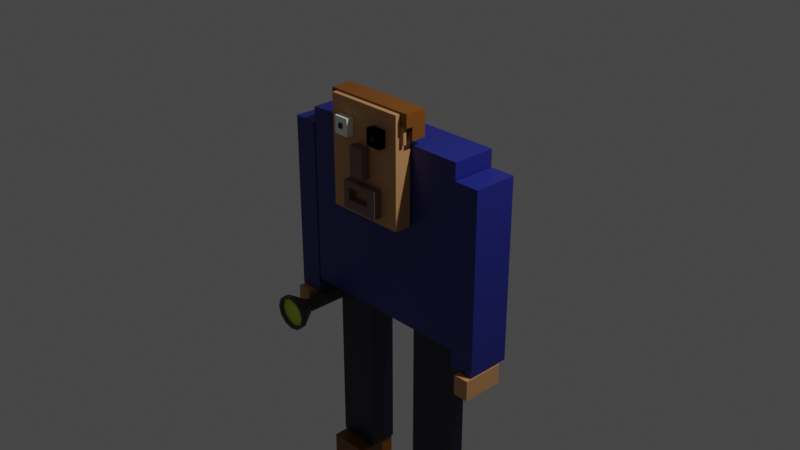 # Source: untitled.blend  (saved by Blender 2.82.7; exported with 4.5.12 LTS)
import bpy
from mathutils import Matrix  # noqa: F401  (used for matrix-valued properties, if any)

bpy.ops.wm.read_factory_settings(use_empty=True)
scene = bpy.context.scene
scene.name = 'Scene'

# ---- collections
col_collection = bpy.data.collections.new('Collection'); scene.collection.children.link(col_collection)

# ---- materials (node trees are filled in below, after node groups)
mat_skin = bpy.data.materials.new('skin')
mat_skin.alpha_threshold = 0.0
mat_skin.use_transparent_shadow = False
mat_skin.line_color = (0.0, 0.0, 0.0, 1.0)
mat_blue = bpy.data.materials.new('blue')
mat_blue.alpha_threshold = 0.0
mat_blue.use_transparent_shadow = False
mat_blue.line_color = (0.0, 0.0, 0.0, 1.0)
mat_dark_blue = bpy.data.materials.new('dark blue')
mat_dark_blue.alpha_threshold = 0.0
mat_dark_blue.use_transparent_shadow = False
mat_dark_blue.line_color = (0.0, 0.0, 0.0, 1.0)
mat_brown = bpy.data.materials.new('brown')
mat_brown.alpha_threshold = 0.0
mat_brown.use_transparent_shadow = False
mat_brown.line_color = (0.0, 0.0, 0.0, 1.0)
mat_skin_2 = bpy.data.materials.new('skin 2')
mat_skin_2.alpha_threshold = 0.0
mat_skin_2.use_transparent_shadow = False
mat_skin_2.line_color = (0.0, 0.0, 0.0, 1.0)
mat_white = bpy.data.materials.new('white')
mat_white.alpha_threshold = 0.0
mat_white.use_transparent_shadow = False
mat_white.line_color = (0.0, 0.0, 0.0, 1.0)
mat_hair = bpy.data.materials.new('hair')
mat_hair.alpha_threshold = 0.0
mat_hair.use_transparent_shadow = False
mat_hair.line_color = (0.0, 0.0, 0.0, 1.0)
mat_gray = bpy.data.materials.new('gray')
mat_gray.use_transparent_shadow = False
mat_yellow = bpy.data.materials.new('yellow')
mat_yellow.use_transparent_shadow = False
mat_pupil = bpy.data.materials.new('pupil')
mat_pupil.alpha_threshold = 0.0
mat_pupil.use_transparent_shadow = False
mat_pupil.line_color = (0.0, 0.0, 0.0, 1.0)

# ---- material node trees
mat_skin.use_nodes = True; mat_skin.node_tree.nodes.clear()
_N = mat_skin.node_tree.nodes; _L = mat_skin.node_tree.links
n0 = _N.new('ShaderNodeOutputMaterial'); n0.name = 'Material Output'; n0.location = (300, 300)
n1 = _N.new('ShaderNodeBsdfPrincipled'); n1.name = 'Principled BSDF'; n1.location = (10, 300)
n1.distribution = 'GGX'
n1.subsurface_method = 'BURLEY'
n1.inputs[0].default_value = (0.5949, 0.3028, 0.1247, 1.0)
n1.inputs[2].default_value = 0.4
n1.inputs[3].default_value = 1.45
n1.inputs[27].default_value = (0.0, 0.0, 0.0, 1.0)
n1.inputs[28].default_value = 1.0
_L.new(n1.outputs[0], n0.inputs[0])
n0.is_active_output = True
mat_blue.use_nodes = True; mat_blue.node_tree.nodes.clear()
_N = mat_blue.node_tree.nodes; _L = mat_blue.node_tree.links
n0 = _N.new('ShaderNodeOutputMaterial'); n0.name = 'Material Output'; n0.location = (300, 300)
n1 = _N.new('ShaderNodeBsdfPrincipled'); n1.name = 'Principled BSDF'; n1.location = (10, 300)
n1.distribution = 'GGX'
n1.subsurface_method = 'BURLEY'
n1.inputs[0].default_value = (0.0156, 0.02099, 0.2068, 1.0)
n1.inputs[2].default_value = 0.4
n1.inputs[3].default_value = 1.45
n1.inputs[27].default_value = (0.0, 0.0, 0.0, 1.0)
n1.inputs[28].default_value = 1.0
_L.new(n1.outputs[0], n0.inputs[0])
n0.is_active_output = True
mat_dark_blue.use_nodes = True; mat_dark_blue.node_tree.nodes.clear()
_N = mat_dark_blue.node_tree.nodes; _L = mat_dark_blue.node_tree.links
n0 = _N.new('ShaderNodeOutputMaterial'); n0.name = 'Material Output'; n0.location = (300, 300)
n1 = _N.new('ShaderNodeBsdfPrincipled'); n1.name = 'Principled BSDF'; n1.location = (10, 300)
n1.distribution = 'GGX'
n1.subsurface_method = 'BURLEY'
n1.inputs[0].default_value = (0.002968, 0.00179, 0.02267, 1.0)
n1.inputs[2].default_value = 0.4
n1.inputs[3].default_value = 1.45
n1.inputs[27].default_value = (0.0, 0.0, 0.0, 1.0)
n1.inputs[28].default_value = 1.0
_L.new(n1.outputs[0], n0.inputs[0])
n0.is_active_output = True
mat_brown.use_nodes = True; mat_brown.node_tree.nodes.clear()
_N = mat_brown.node_tree.nodes; _L = mat_brown.node_tree.links
n0 = _N.new('ShaderNodeOutputMaterial'); n0.name = 'Material Output'; n0.location = (300, 300)
n1 = _N.new('ShaderNodeBsdfPrincipled'); n1.name = 'Principled BSDF'; n1.location = (10, 300)
n1.distribution = 'GGX'
n1.subsurface_method = 'BURLEY'
n1.inputs[0].default_value = (0.2068, 0.06205, 0.0, 1.0)
n1.inputs[2].default_value = 0.4
n1.inputs[3].default_value = 1.45
n1.inputs[27].default_value = (0.0, 0.0, 0.0, 1.0)
n1.inputs[28].default_value = 1.0
_L.new(n1.outputs[0], n0.inputs[0])
n0.is_active_output = True
mat_skin_2.use_nodes = True; mat_skin_2.node_tree.nodes.clear()
_N = mat_skin_2.node_tree.nodes; _L = mat_skin_2.node_tree.links
n0 = _N.new('ShaderNodeOutputMaterial'); n0.name = 'Material Output'; n0.location = (300, 300)
n1 = _N.new('ShaderNodeBsdfPrincipled'); n1.name = 'Principled BSDF'; n1.location = (10, 300)
n1.distribution = 'GGX'
n1.subsurface_method = 'BURLEY'
n1.inputs[0].default_value = (0.2068, 0.1213, 0.1051, 1.0)
n1.inputs[2].default_value = 0.4
n1.inputs[3].default_value = 1.45
n1.inputs[27].default_value = (0.0, 0.0, 0.0, 1.0)
n1.inputs[28].default_value = 1.0
_L.new(n1.outputs[0], n0.inputs[0])
n0.is_active_output = True
mat_white.use_nodes = True; mat_white.node_tree.nodes.clear()
_N = mat_white.node_tree.nodes; _L = mat_white.node_tree.links
n0 = _N.new('ShaderNodeOutputMaterial'); n0.name = 'Material Output'; n0.location = (300, 300)
n1 = _N.new('ShaderNodeBsdfPrincipled'); n1.name = 'Principled BSDF'; n1.location = (10, 300)
n1.distribution = 'GGX'
n1.subsurface_method = 'BURLEY'
n1.inputs[0].default_value = (0.9401, 1.0, 0.8824, 1.0)
n1.inputs[2].default_value = 0.4
n1.inputs[3].default_value = 1.45
n1.inputs[27].default_value = (0.0, 0.0, 0.0, 1.0)
n1.inputs[28].default_value = 1.0
_L.new(n1.outputs[0], n0.inputs[0])
n0.is_active_output = True
mat_hair.use_nodes = True; mat_hair.node_tree.nodes.clear()
_N = mat_hair.node_tree.nodes; _L = mat_hair.node_tree.links
n0 = _N.new('ShaderNodeOutputMaterial'); n0.name = 'Material Output'; n0.location = (300, 300)
n1 = _N.new('ShaderNodeBsdfPrincipled'); n1.name = 'Principled BSDF'; n1.location = (10, 300)
n1.distribution = 'GGX'
n1.subsurface_method = 'BURLEY'
n1.inputs[0].default_value = (0.2068, 0.07113, 0.005475, 1.0)
n1.inputs[2].default_value = 0.4
n1.inputs[3].default_value = 1.45
n1.inputs[27].default_value = (0.0, 0.0, 0.0, 1.0)
n1.inputs[28].default_value = 1.0
_L.new(n1.outputs[0], n0.inputs[0])
n0.is_active_output = True
mat_gray.use_nodes = True; mat_gray.node_tree.nodes.clear()
_N = mat_gray.node_tree.nodes; _L = mat_gray.node_tree.links
n0 = _N.new('ShaderNodeOutputMaterial'); n0.name = 'Material Output'; n0.location = (300, 300)
n1 = _N.new('ShaderNodeBsdfPrincipled'); n1.name = 'Principled BSDF'; n1.location = (10, 300)
n1.distribution = 'GGX'
n1.subsurface_method = 'BURLEY'
n1.inputs[0].default_value = (0.07361, 0.07361, 0.07361, 1.0)
n1.inputs[3].default_value = 1.45
n1.inputs[27].default_value = (0.0, 0.0, 0.0, 1.0)
n1.inputs[28].default_value = 1.0
_L.new(n1.outputs[0], n0.inputs[0])
n0.is_active_output = True
mat_yellow.use_nodes = True; mat_yellow.node_tree.nodes.clear()
_N = mat_yellow.node_tree.nodes; _L = mat_yellow.node_tree.links
n0 = _N.new('ShaderNodeOutputMaterial'); n0.name = 'Material Output'; n0.location = (300, 300)
n1 = _N.new('ShaderNodeBsdfPrincipled'); n1.name = 'Principled BSDF'; n1.location = (10, 300)
n1.distribution = 'GGX'
n1.subsurface_method = 'BURLEY'
n1.inputs[0].default_value = (0.6465, 0.8, 0.04672, 1.0)
n1.inputs[3].default_value = 1.45
n1.inputs[27].default_value = (0.0, 0.0, 0.0, 1.0)
n1.inputs[28].default_value = 1.0
_L.new(n1.outputs[0], n0.inputs[0])
n0.is_active_output = True
mat_pupil.use_nodes = True; mat_pupil.node_tree.nodes.clear()
_N = mat_pupil.node_tree.nodes; _L = mat_pupil.node_tree.links
n0 = _N.new('ShaderNodeOutputMaterial'); n0.name = 'Material Output'; n0.location = (300, 300)
n1 = _N.new('ShaderNodeBsdfPrincipled'); n1.name = 'Principled BSDF'; n1.location = (10, 300)
n1.distribution = 'GGX'
n1.subsurface_method = 'BURLEY'
n1.inputs[0].default_value = (0.0, 0.0, 0.0, 1.0)
n1.inputs[2].default_value = 0.4
n1.inputs[3].default_value = 1.45
n1.inputs[27].default_value = (0.0, 0.0, 0.0, 1.0)
n1.inputs[28].default_value = 1.0
_L.new(n1.outputs[0], n0.inputs[0])
n0.is_active_output = True

# ---- world
world_world = bpy.data.worlds.new('World'); scene.world = world_world
world_world.use_nodes = True; world_world.node_tree.nodes.clear()
_N = world_world.node_tree.nodes; _L = world_world.node_tree.links
n0 = _N.new('ShaderNodeOutputWorld'); n0.name = 'World Output'; n0.location = (300, 300)
n1 = _N.new('ShaderNodeBackground'); n1.name = 'Background'; n1.location = (10, 300)
n1.inputs[0].default_value = (0.05088, 0.05088, 0.05088, 1.0)
_L.new(n1.outputs[0], n0.inputs[0])
n0.is_active_output = True
world_world.color = (0.05088, 0.05088, 0.05088)
world_world.use_sun_shadow = False
world_world.sun_shadow_jitter_overblur = 0.0

# ---- cameras
cam_camera = bpy.data.cameras.new('Camera')
cam_camera.clip_end = 100.0
cam_camera.ortho_scale = 7.314

# ---- lights
light_light = bpy.data.lights.new('Light', 'POINT')
light_light.transmission_factor = 0.0
light_light.energy = 1000.0
light_light.shadow_soft_size = 0.1
light_light.shadow_maximum_resolution = 0.006
light_light.use_absolute_resolution = True

# ---- meshes
me_cube = bpy.data.meshes.new('Cube')
me_cube.from_pydata([(1.0, 1.0, 1.0), (1.0, 1.0, -1.0), (1.0, -1.0, 1.0), (1.0, -1.0, -1.0), (-1.0, 1.0, 1.0), (-1.0, 1.0, -1.0), (-1.0, -1.0, 1.0), (-1.0, -1.0, -1.0)], [], [(0, 4, 6, 2), (3, 2, 6, 7), (7, 6, 4, 5), (5, 1, 3, 7), (1, 0, 2, 3), (5, 4, 0, 1)])
_uv = me_cube.uv_layers.new(name='UVMap')
_uv.uv.foreach_set('vector', [0.625, 0.5, 0.875, 0.5, 0.875, 0.75, 0.625, 0.75, 0.375, 0.75, 0.625, 0.75, 0.625, 1.0, 0.375, 1.0, 0.375, 0.0, 0.625, 0.0, 0.625, 0.25, 0.375, 0.25, 0.125, 0.5, 0.375, 0.5, 0.375, 0.75, 0.125, 0.75, 0.375, 0.5, 0.625, 0.5, 0.625, 0.75, 0.375, 0.75, 0.375, 0.25, 0.625, 0.25, 0.625, 0.5, 0.375, 0.5])
me_cube.materials.append(mat_skin)
me_cube.use_remesh_preserve_volume = False
me_cube.use_remesh_preserve_attributes = False
me_cube.use_mirror_vertex_groups = False
me_cube.update()
me_cube_001 = bpy.data.meshes.new('Cube.001')
me_cube_001.from_pydata([(1.0, 1.0, 1.0), (1.0, 1.0, -1.0), (1.0, -1.0, 1.0), (1.0, -1.0, -1.0), (-1.0, 1.0, 1.0), (-1.0, 1.0, -1.0), (-1.0, -1.0, 1.0), (-1.0, -1.0, -1.0)], [], [(0, 4, 6, 2), (3, 2, 6, 7), (7, 6, 4, 5), (5, 1, 3, 7), (1, 0, 2, 3), (5, 4, 0, 1)])
_uv = me_cube_001.uv_layers.new(name='UVMap')
_uv.uv.foreach_set('vector', [0.625, 0.5, 0.875, 0.5, 0.875, 0.75, 0.625, 0.75, 0.375, 0.75, 0.625, 0.75, 0.625, 1.0, 0.375, 1.0, 0.375, 0.0, 0.625, 0.0, 0.625, 0.25, 0.375, 0.25, 0.125, 0.5, 0.375, 0.5, 0.375, 0.75, 0.125, 0.75, 0.375, 0.5, 0.625, 0.5, 0.625, 0.75, 0.375, 0.75, 0.375, 0.25, 0.625, 0.25, 0.625, 0.5, 0.375, 0.5])
me_cube_001.materials.append(mat_blue)
me_cube_001.use_remesh_preserve_volume = False
me_cube_001.use_remesh_preserve_attributes = False
me_cube_001.use_mirror_vertex_groups = False
me_cube_001.update()
me_cube_002 = bpy.data.meshes.new('Cube.002')
me_cube_002.from_pydata([(1.0, 1.0, 1.0), (1.0, 1.0, -1.0), (1.0, -1.0, 1.0), (1.0, -1.0, -1.0), (-1.0, 1.0, 1.0), (-1.0, 1.0, -1.0), (-1.0, -1.0, 1.0), (-1.0, -1.0, -1.0)], [], [(0, 4, 6, 2), (3, 2, 6, 7), (7, 6, 4, 5), (5, 1, 3, 7), (1, 0, 2, 3), (5, 4, 0, 1)])
_uv = me_cube_002.uv_layers.new(name='UVMap')
_uv.uv.foreach_set('vector', [0.625, 0.5, 0.875, 0.5, 0.875, 0.75, 0.625, 0.75, 0.375, 0.75, 0.625, 0.75, 0.625, 1.0, 0.375, 1.0, 0.375, 0.0, 0.625, 0.0, 0.625, 0.25, 0.375, 0.25, 0.125, 0.5, 0.375, 0.5, 0.375, 0.75, 0.125, 0.75, 0.375, 0.5, 0.625, 0.5, 0.625, 0.75, 0.375, 0.75, 0.375, 0.25, 0.625, 0.25, 0.625, 0.5, 0.375, 0.5])
me_cube_002.materials.append(mat_blue)
me_cube_002.use_remesh_preserve_volume = False
me_cube_002.use_remesh_preserve_attributes = False
me_cube_002.use_mirror_vertex_groups = False
me_cube_002.update()
me_cube_003 = bpy.data.meshes.new('Cube.003')
me_cube_003.from_pydata([(1.0, 1.0, 1.0), (1.0, 1.0, -1.0), (1.0, -1.0, 1.0), (1.0, -1.0, -1.0), (-1.0, 1.0, 1.0), (-1.0, 1.0, -1.0), (-1.0, -1.0, 1.0), (-1.0, -1.0, -1.0)], [], [(0, 4, 6, 2), (3, 2, 6, 7), (7, 6, 4, 5), (5, 1, 3, 7), (1, 0, 2, 3), (5, 4, 0, 1)])
_uv = me_cube_003.uv_layers.new(name='UVMap')
_uv.uv.foreach_set('vector', [0.625, 0.5, 0.875, 0.5, 0.875, 0.75, 0.625, 0.75, 0.375, 0.75, 0.625, 0.75, 0.625, 1.0, 0.375, 1.0, 0.375, 0.0, 0.625, 0.0, 0.625, 0.25, 0.375, 0.25, 0.125, 0.5, 0.375, 0.5, 0.375, 0.75, 0.125, 0.75, 0.375, 0.5, 0.625, 0.5, 0.625, 0.75, 0.375, 0.75, 0.375, 0.25, 0.625, 0.25, 0.625, 0.5, 0.375, 0.5])
me_cube_003.materials.append(mat_blue)
me_cube_003.use_remesh_preserve_volume = False
me_cube_003.use_remesh_preserve_attributes = False
me_cube_003.use_mirror_vertex_groups = False
me_cube_003.update()
me_cube_004 = bpy.data.meshes.new('Cube.004')
me_cube_004.from_pydata([(1.0, 1.0, 1.0), (1.0, 1.0, -1.0), (1.0, -1.0, 1.0), (1.0, -1.0, -1.0), (-1.0, 1.0, 1.0), (-1.0, 1.0, -1.0), (-1.0, -1.0, 1.0), (-1.0, -1.0, -1.0)], [], [(0, 4, 6, 2), (3, 2, 6, 7), (7, 6, 4, 5), (5, 1, 3, 7), (1, 0, 2, 3), (5, 4, 0, 1)])
_uv = me_cube_004.uv_layers.new(name='UVMap')
_uv.uv.foreach_set('vector', [0.625, 0.5, 0.875, 0.5, 0.875, 0.75, 0.625, 0.75, 0.375, 0.75, 0.625, 0.75, 0.625, 1.0, 0.375, 1.0, 0.375, 0.0, 0.625, 0.0, 0.625, 0.25, 0.375, 0.25, 0.125, 0.5, 0.375, 0.5, 0.375, 0.75, 0.125, 0.75, 0.375, 0.5, 0.625, 0.5, 0.625, 0.75, 0.375, 0.75, 0.375, 0.25, 0.625, 0.25, 0.625, 0.5, 0.375, 0.5])
me_cube_004.materials.append(mat_dark_blue)
me_cube_004.use_remesh_preserve_volume = False
me_cube_004.use_remesh_preserve_attributes = False
me_cube_004.use_mirror_vertex_groups = False
me_cube_004.update()
me_cube_005 = bpy.data.meshes.new('Cube.005')
me_cube_005.from_pydata([(1.0, 1.0, 1.0), (1.0, 1.0, -1.0), (1.0, -1.0, 1.0), (1.0, -1.0, -1.0), (-1.0, 1.0, 1.0), (-1.0, 1.0, -1.0), (-1.0, -1.0, 1.0), (-1.0, -1.0, -1.0)], [], [(0, 4, 6, 2), (3, 2, 6, 7), (7, 6, 4, 5), (5, 1, 3, 7), (1, 0, 2, 3), (5, 4, 0, 1)])
_uv = me_cube_005.uv_layers.new(name='UVMap')
_uv.uv.foreach_set('vector', [0.625, 0.5, 0.875, 0.5, 0.875, 0.75, 0.625, 0.75, 0.375, 0.75, 0.625, 0.75, 0.625, 1.0, 0.375, 1.0, 0.375, 0.0, 0.625, 0.0, 0.625, 0.25, 0.375, 0.25, 0.125, 0.5, 0.375, 0.5, 0.375, 0.75, 0.125, 0.75, 0.375, 0.5, 0.625, 0.5, 0.625, 0.75, 0.375, 0.75, 0.375, 0.25, 0.625, 0.25, 0.625, 0.5, 0.375, 0.5])
me_cube_005.materials.append(mat_dark_blue)
me_cube_005.use_remesh_preserve_volume = False
me_cube_005.use_remesh_preserve_attributes = False
me_cube_005.use_mirror_vertex_groups = False
me_cube_005.update()
me_cube_006 = bpy.data.meshes.new('Cube.006')
me_cube_006.from_pydata([(1.0, 1.0, 1.0), (1.0, 1.0, -1.0), (1.0, -1.0, 1.0), (1.0, -1.0, -1.0), (-1.0, 1.0, 1.0), (-1.0, 1.0, -1.0), (-1.0, -1.0, 1.0), (-1.0, -1.0, -1.0)], [], [(0, 4, 6, 2), (3, 2, 6, 7), (7, 6, 4, 5), (5, 1, 3, 7), (1, 0, 2, 3), (5, 4, 0, 1)])
_uv = me_cube_006.uv_layers.new(name='UVMap')
_uv.uv.foreach_set('vector', [0.625, 0.5, 0.875, 0.5, 0.875, 0.75, 0.625, 0.75, 0.375, 0.75, 0.625, 0.75, 0.625, 1.0, 0.375, 1.0, 0.375, 0.0, 0.625, 0.0, 0.625, 0.25, 0.375, 0.25, 0.125, 0.5, 0.375, 0.5, 0.375, 0.75, 0.125, 0.75, 0.375, 0.5, 0.625, 0.5, 0.625, 0.75, 0.375, 0.75, 0.375, 0.25, 0.625, 0.25, 0.625, 0.5, 0.375, 0.5])
me_cube_006.materials.append(mat_brown)
me_cube_006.use_remesh_preserve_volume = False
me_cube_006.use_remesh_preserve_attributes = False
me_cube_006.use_mirror_vertex_groups = False
me_cube_006.update()
me_cube_007 = bpy.data.meshes.new('Cube.007')
me_cube_007.from_pydata([(1.0, 1.0, 1.0), (1.0, 1.0, -1.0), (1.0, -1.0, 1.0), (1.0, -1.0, -1.0), (-1.0, 1.0, 1.0), (-1.0, 1.0, -1.0), (-1.0, -1.0, 1.0), (-1.0, -1.0, -1.0)], [], [(0, 4, 6, 2), (3, 2, 6, 7), (7, 6, 4, 5), (5, 1, 3, 7), (1, 0, 2, 3), (5, 4, 0, 1)])
_uv = me_cube_007.uv_layers.new(name='UVMap')
_uv.uv.foreach_set('vector', [0.625, 0.5, 0.875, 0.5, 0.875, 0.75, 0.625, 0.75, 0.375, 0.75, 0.625, 0.75, 0.625, 1.0, 0.375, 1.0, 0.375, 0.0, 0.625, 0.0, 0.625, 0.25, 0.375, 0.25, 0.125, 0.5, 0.375, 0.5, 0.375, 0.75, 0.125, 0.75, 0.375, 0.5, 0.625, 0.5, 0.625, 0.75, 0.375, 0.75, 0.375, 0.25, 0.625, 0.25, 0.625, 0.5, 0.375, 0.5])
me_cube_007.materials.append(mat_brown)
me_cube_007.use_remesh_preserve_volume = False
me_cube_007.use_remesh_preserve_attributes = False
me_cube_007.use_mirror_vertex_groups = False
me_cube_007.update()
me_cube_008 = bpy.data.meshes.new('Cube.008')
me_cube_008.from_pydata([(1.0, 1.0, 1.0), (1.0, 1.0, -1.0), (1.0, -1.0, 1.0), (1.0, -1.0, -1.0), (-1.0, 1.0, 1.0), (-1.0, 1.0, -1.0), (-1.0, -1.0, 1.0), (-1.0, -1.0, -1.0)], [], [(0, 4, 6, 2), (3, 2, 6, 7), (7, 6, 4, 5), (5, 1, 3, 7), (1, 0, 2, 3), (5, 4, 0, 1)])
_uv = me_cube_008.uv_layers.new(name='UVMap')
_uv.uv.foreach_set('vector', [0.625, 0.5, 0.875, 0.5, 0.875, 0.75, 0.625, 0.75, 0.375, 0.75, 0.625, 0.75, 0.625, 1.0, 0.375, 1.0, 0.375, 0.0, 0.625, 0.0, 0.625, 0.25, 0.375, 0.25, 0.125, 0.5, 0.375, 0.5, 0.375, 0.75, 0.125, 0.75, 0.375, 0.5, 0.625, 0.5, 0.625, 0.75, 0.375, 0.75, 0.375, 0.25, 0.625, 0.25, 0.625, 0.5, 0.375, 0.5])
me_cube_008.materials.append(mat_skin)
me_cube_008.use_remesh_preserve_volume = False
me_cube_008.use_remesh_preserve_attributes = False
me_cube_008.use_mirror_vertex_groups = False
me_cube_008.update()
me_cube_009 = bpy.data.meshes.new('Cube.009')
me_cube_009.from_pydata([(1.0, 1.0, 1.0), (1.0, 1.0, -1.0), (1.0, -1.0, 1.0), (1.0, -1.0, -1.0), (-1.0, 1.0, 1.0), (-1.0, 1.0, -1.0), (-1.0, -1.0, 1.0), (-1.0, -1.0, -1.0)], [], [(0, 4, 6, 2), (3, 2, 6, 7), (7, 6, 4, 5), (5, 1, 3, 7), (1, 0, 2, 3), (5, 4, 0, 1)])
_uv = me_cube_009.uv_layers.new(name='UVMap')
_uv.uv.foreach_set('vector', [0.625, 0.5, 0.875, 0.5, 0.875, 0.75, 0.625, 0.75, 0.375, 0.75, 0.625, 0.75, 0.625, 1.0, 0.375, 1.0, 0.375, 0.0, 0.625, 0.0, 0.625, 0.25, 0.375, 0.25, 0.125, 0.5, 0.375, 0.5, 0.375, 0.75, 0.125, 0.75, 0.375, 0.5, 0.625, 0.5, 0.625, 0.75, 0.375, 0.75, 0.375, 0.25, 0.625, 0.25, 0.625, 0.5, 0.375, 0.5])
me_cube_009.materials.append(mat_skin)
me_cube_009.use_remesh_preserve_volume = False
me_cube_009.use_remesh_preserve_attributes = False
me_cube_009.use_mirror_vertex_groups = False
me_cube_009.update()
me_cube_010 = bpy.data.meshes.new('Cube.010')
me_cube_010.from_pydata([(1.0, 1.0, 1.0), (1.0, 1.0, -1.0), (1.0, -1.0, 1.0), (1.0, -1.0, -1.0), (-1.0, 1.0, 1.0), (-1.0, 1.0, -1.0), (-1.0, -1.0, 1.0), (-1.0, -1.0, -1.0)], [], [(0, 4, 6, 2), (3, 2, 6, 7), (7, 6, 4, 5), (5, 1, 3, 7), (1, 0, 2, 3), (5, 4, 0, 1)])
_uv = me_cube_010.uv_layers.new(name='UVMap')
_uv.uv.foreach_set('vector', [0.625, 0.5, 0.875, 0.5, 0.875, 0.75, 0.625, 0.75, 0.375, 0.75, 0.625, 0.75, 0.625, 1.0, 0.375, 1.0, 0.375, 0.0, 0.625, 0.0, 0.625, 0.25, 0.375, 0.25, 0.125, 0.5, 0.375, 0.5, 0.375, 0.75, 0.125, 0.75, 0.375, 0.5, 0.625, 0.5, 0.625, 0.75, 0.375, 0.75, 0.375, 0.25, 0.625, 0.25, 0.625, 0.5, 0.375, 0.5])
me_cube_010.materials.append(mat_skin_2)
me_cube_010.use_remesh_preserve_volume = False
me_cube_010.use_remesh_preserve_attributes = False
me_cube_010.use_mirror_vertex_groups = False
me_cube_010.update()
me_cube_011 = bpy.data.meshes.new('Cube.011')
me_cube_011.from_pydata([(1.0, 1.0, 1.0), (1.0, 1.0, -1.0), (1.0, -1.0, 1.0), (1.0, -1.0, -1.0), (-1.0, 1.0, 1.0), (-1.0, 1.0, -1.0), (-1.0, -1.0, 1.0), (-1.0, -1.0, -1.0)], [], [(0, 4, 6, 2), (3, 2, 6, 7), (7, 6, 4, 5), (5, 1, 3, 7), (1, 0, 2, 3), (5, 4, 0, 1)])
_uv = me_cube_011.uv_layers.new(name='UVMap')
_uv.uv.foreach_set('vector', [0.625, 0.5, 0.875, 0.5, 0.875, 0.75, 0.625, 0.75, 0.375, 0.75, 0.625, 0.75, 0.625, 1.0, 0.375, 1.0, 0.375, 0.0, 0.625, 0.0, 0.625, 0.25, 0.375, 0.25, 0.125, 0.5, 0.375, 0.5, 0.375, 0.75, 0.125, 0.75, 0.375, 0.5, 0.625, 0.5, 0.625, 0.75, 0.375, 0.75, 0.375, 0.25, 0.625, 0.25, 0.625, 0.5, 0.375, 0.5])
me_cube_011.materials.append(mat_white)
me_cube_011.use_remesh_preserve_volume = False
me_cube_011.use_remesh_preserve_attributes = False
me_cube_011.use_mirror_vertex_groups = False
me_cube_011.update()
me_cube_012 = bpy.data.meshes.new('Cube.012')
me_cube_012.from_pydata([(1.0, 1.0, 1.0), (1.0, 1.0, -1.0), (1.0, -1.0, 1.0), (1.0, -1.0, -1.0), (-1.0, 1.0, 1.0), (-1.0, 1.0, -1.0), (-1.0, -1.0, 1.0), (-1.0, -1.0, -1.0)], [], [(0, 4, 6, 2), (3, 2, 6, 7), (7, 6, 4, 5), (5, 1, 3, 7), (1, 0, 2, 3), (5, 4, 0, 1)])
_uv = me_cube_012.uv_layers.new(name='UVMap')
_uv.uv.foreach_set('vector', [0.625, 0.5, 0.875, 0.5, 0.875, 0.75, 0.625, 0.75, 0.375, 0.75, 0.625, 0.75, 0.625, 1.0, 0.375, 1.0, 0.375, 0.0, 0.625, 0.0, 0.625, 0.25, 0.375, 0.25, 0.125, 0.5, 0.375, 0.5, 0.375, 0.75, 0.125, 0.75, 0.375, 0.5, 0.625, 0.5, 0.625, 0.75, 0.375, 0.75, 0.375, 0.25, 0.625, 0.25, 0.625, 0.5, 0.375, 0.5])
me_cube_012.materials.append(mat_white)
me_cube_012.use_remesh_preserve_volume = False
me_cube_012.use_remesh_preserve_attributes = False
me_cube_012.use_mirror_vertex_groups = False
me_cube_012.update()
me_cube_013 = bpy.data.meshes.new('Cube.013')
me_cube_013.from_pydata([(1.0, 1.0, 1.0), (1.0, 1.0, -1.0), (1.0, -1.0, 1.0), (1.0, -1.0, -1.0), (-1.0, 1.0, 1.0), (-1.0, 1.0, -1.0), (-1.0, -1.0, 1.0), (-1.0, -1.0, -1.0), (1.0, 1.0, 0.0), (-1.0, -1.0, 0.0), (1.0, -1.0, 0.0), (-1.0, 1.0, 0.0), (1.0, -1.925, 0.0), (1.0, -1.925, -1.0), (-1.0, -1.925, -1.0), (-1.0, -1.925, 0.0)], [], [(0, 4, 6, 2), (10, 2, 6, 9), (9, 6, 4, 11), (5, 1, 3, 7), (8, 0, 2, 10), (11, 4, 0, 8), (5, 11, 8, 1), (1, 8, 10, 3), (7, 9, 11, 5), (3, 10, 12, 13), (13, 12, 15, 14), (9, 7, 14, 15), (7, 3, 13, 14), (10, 9, 15, 12)])
_uv = me_cube_013.uv_layers.new(name='UVMap')
_uv.uv.foreach_set('vector', [0.625, 0.5, 0.875, 0.5, 0.875, 0.75, 0.625, 0.75, 0.5, 0.75, 0.625, 0.75, 0.625, 1.0, 0.5, 1.0, 0.5, 0.0, 0.625, 0.0, 0.625, 0.25, 0.5, 0.25, 0.125, 0.5, 0.375, 0.5, 0.375, 0.75, 0.125, 0.75, 0.5, 0.5, 0.625, 0.5, 0.625, 0.75, 0.5, 0.75, 0.5, 0.25, 0.625, 0.25, 0.625, 0.5, 0.5, 0.5, 0.375, 0.25, 0.5, 0.25, 0.5, 0.5, 0.375, 0.5, 0.375, 0.5, 0.5, 0.5, 0.5, 0.75, 0.375, 0.75, 0.375, 0.0, 0.5, 0.0, 0.5, 0.25, 0.375, 0.25, 0.375, 0.75, 0.5, 0.75, 0.5, 0.75, 0.375, 0.75, 0.375, 0.75, 0.5, 0.75, 0.5, 1.0, 0.375, 1.0, 0.5, 0.0, 0.375, 0.0, 0.375, 0.0, 0.5, 0.0, 0.125, 0.75, 0.375, 0.75, 0.375, 0.75, 0.125, 0.75, 0.5, 0.75, 0.5, 1.0, 0.5, 1.0, 0.5, 0.75])
me_cube_013.materials.append(mat_hair)
me_cube_013.use_remesh_preserve_volume = False
me_cube_013.use_remesh_preserve_attributes = False
me_cube_013.use_mirror_vertex_groups = False
me_cube_013.update()
me_cube_014 = bpy.data.meshes.new('Cube.014')
me_cube_014.from_pydata([(1.0, 1.0, 1.0), (1.0, 1.0, -1.0), (1.0, -1.0, 1.0), (1.0, -1.0, -1.0), (-1.0, 1.0, 1.0), (-1.0, 1.0, -1.0), (-1.0, -1.0, 1.0), (-1.0, -1.0, -1.0)], [], [(0, 4, 6, 2), (3, 2, 6, 7), (7, 6, 4, 5), (5, 1, 3, 7), (1, 0, 2, 3), (5, 4, 0, 1)])
_uv = me_cube_014.uv_layers.new(name='UVMap')
_uv.uv.foreach_set('vector', [0.625, 0.5, 0.875, 0.5, 0.875, 0.75, 0.625, 0.75, 0.375, 0.75, 0.625, 0.75, 0.625, 1.0, 0.375, 1.0, 0.375, 0.0, 0.625, 0.0, 0.625, 0.25, 0.375, 0.25, 0.125, 0.5, 0.375, 0.5, 0.375, 0.75, 0.125, 0.75, 0.375, 0.5, 0.625, 0.5, 0.625, 0.75, 0.375, 0.75, 0.375, 0.25, 0.625, 0.25, 0.625, 0.5, 0.375, 0.5])
me_cube_014.materials.append(mat_skin)
me_cube_014.use_remesh_preserve_volume = False
me_cube_014.use_remesh_preserve_attributes = False
me_cube_014.use_mirror_vertex_groups = False
me_cube_014.update()
me_cube_015 = bpy.data.meshes.new('Cube.015')
me_cube_015.from_pydata([(1.0, 1.0, 1.0), (1.0, 1.0, -1.0), (1.0, -1.0, 1.0), (1.0, -1.0, -1.0), (-1.0, 1.0, 1.0), (-1.0, 1.0, -1.0), (-1.0, -1.0, 1.0), (-1.0, -1.0, -1.0)], [], [(0, 4, 6, 2), (3, 2, 6, 7), (7, 6, 4, 5), (5, 1, 3, 7), (1, 0, 2, 3), (5, 4, 0, 1)])
_uv = me_cube_015.uv_layers.new(name='UVMap')
_uv.uv.foreach_set('vector', [0.625, 0.5, 0.875, 0.5, 0.875, 0.75, 0.625, 0.75, 0.375, 0.75, 0.625, 0.75, 0.625, 1.0, 0.375, 1.0, 0.375, 0.0, 0.625, 0.0, 0.625, 0.25, 0.375, 0.25, 0.125, 0.5, 0.375, 0.5, 0.375, 0.75, 0.125, 0.75, 0.375, 0.5, 0.625, 0.5, 0.625, 0.75, 0.375, 0.75, 0.375, 0.25, 0.625, 0.25, 0.625, 0.5, 0.375, 0.5])
me_cube_015.materials.append(mat_skin)
me_cube_015.use_remesh_preserve_volume = False
me_cube_015.use_remesh_preserve_attributes = False
me_cube_015.use_mirror_vertex_groups = False
me_cube_015.update()
me_cylinder = bpy.data.meshes.new('Cylinder')
me_cylinder.from_pydata([(0.0, 1.0, -1.0), (0.0, 1.0, 3.895), (0.5, 0.866, -1.0), (0.5, 0.866, 3.895), (0.866, 0.5, -1.0), (0.866, 0.5, 3.895), (1.0, -4.371e-08, -1.0), (1.0, 2.077e-07, 3.895), (0.866, -0.5, -1.0), (0.866, -0.5, 3.895), (0.5, -0.866, -1.0), (0.5, -0.866, 3.895), (1.51e-07, -1.0, -1.0), (1.51e-07, -1.0, 3.895), (-0.5, -0.866, -1.0), (-0.5, -0.866, 3.895), (-0.866, -0.5, -1.0), (-0.866, -0.5, 3.895), (-1.0, -4.649e-07, -1.0), (-1.0, -2.135e-07, 3.895), (-0.866, 0.5, -1.0), (-0.866, 0.5, 3.895), (-0.5, 0.866, -1.0), (-0.5, 0.866, 3.895), (-1.822e-06, 2.633, -2.198), (1.316, 2.28, -2.198), (2.28, 1.316, -2.198), (2.633, -1.295e-06, -2.198), (2.28, -1.316, -2.198), (1.316, -2.28, -2.198), (-1.425e-06, -2.633, -2.198), (-1.316, -2.28, -2.198), (-2.28, -1.316, -2.198), (-2.633, -2.404e-06, -2.198), (-2.28, 1.316, -2.198), (-1.316, 2.28, -2.198), (-1.82e-06, 2.228, -2.552), (1.114, 1.93, -2.552), (1.93, 1.114, -2.552), (2.228, -1.295e-06, -2.552), (1.93, -1.114, -2.552), (1.114, -1.93, -2.552), (-1.541e-06, -2.228, -2.552), (-1.114, -1.93, -2.552), (-1.93, -1.114, -2.552), (-2.228, -2.217e-06, -2.552), (-1.93, 1.114, -2.552), (-1.114, 1.93, -2.552), (-1.864e-06, 2.633, -2.552), (1.316, 2.28, -2.552), (2.28, 1.316, -2.552), (2.633, -1.295e-06, -2.552), (2.28, -1.316, -2.552), (1.316, -2.28, -2.552), (-1.467e-06, -2.633, -2.552), (-1.316, -2.28, -2.552), (-2.28, -1.316, -2.552), (-2.633, -2.404e-06, -2.552), (-2.28, 1.316, -2.552), (-1.316, 2.28, -2.552), (-1.82e-06, 2.228, -2.552), (1.114, 1.93, -2.552), (1.93, 1.114, -2.552), (2.228, -1.295e-06, -2.552), (1.93, -1.114, -2.552), (1.114, -1.93, -2.552), (-1.541e-06, -2.228, -2.552), (-1.114, -1.93, -2.552), (-1.93, -1.114, -2.552), (-2.228, -2.217e-06, -2.552), (-1.93, 1.114, -2.552), (-1.114, 1.93, -2.552), (-1.835e-06, 2.228, -2.283), (1.114, 1.93, -2.283), (1.93, 1.114, -2.283), (2.228, -1.295e-06, -2.283), (1.93, -1.114, -2.283), (1.114, -1.93, -2.283), (-1.556e-06, -2.228, -2.283), (-1.114, -1.93, -2.283), (-1.93, -1.114, -2.283), (-2.228, -2.217e-06, -2.283), (-1.93, 1.114, -2.283), (-1.114, 1.93, -2.283)], [], [(0, 1, 3, 2), (2, 3, 5, 4), (4, 5, 7, 6), (6, 7, 9, 8), (8, 9, 11, 10), (10, 11, 13, 12), (12, 13, 15, 14), (14, 15, 17, 16), (16, 17, 19, 18), (18, 19, 21, 20), (3, 1, 23, 21, 19, 17, 15, 13, 11, 9, 7, 5), (20, 21, 23, 22), (22, 23, 1, 0), (8, 10, 29, 28), (28, 29, 53, 52), (6, 8, 28, 27), (22, 0, 24, 35), (0, 2, 25, 24), (4, 6, 27, 26), (20, 22, 35, 34), (2, 4, 26, 25), (18, 20, 34, 33), (16, 18, 33, 32), (14, 16, 32, 31), (12, 14, 31, 30), (10, 12, 30, 29), (43, 44, 68, 67), (35, 24, 48, 59), (25, 26, 50, 49), (32, 33, 57, 56), (29, 30, 54, 53), (26, 27, 51, 50), (33, 34, 58, 57), (30, 31, 55, 54), (27, 28, 52, 51), (34, 35, 59, 58), (24, 25, 49, 48), (31, 32, 56, 55), (37, 36, 48, 49), (38, 37, 49, 50), (39, 38, 50, 51), (40, 39, 51, 52), (41, 40, 52, 53), (42, 41, 53, 54), (43, 42, 54, 55), (44, 43, 55, 56), (45, 44, 56, 57), (46, 45, 57, 58), (47, 46, 58, 59), (36, 47, 59, 48), (60, 61, 73, 72), (40, 41, 65, 64), (47, 36, 60, 71), (37, 38, 62, 61), (44, 45, 69, 68), (41, 42, 66, 65), (38, 39, 63, 62), (45, 46, 70, 69), (42, 43, 67, 66), (39, 40, 64, 63), (46, 47, 71, 70), (36, 37, 61, 60), (72, 73, 74, 75, 76, 77, 78, 79, 80, 81, 82, 83), (67, 68, 80, 79), (64, 65, 77, 76), (71, 60, 72, 83), (61, 62, 74, 73), (68, 69, 81, 80), (65, 66, 78, 77), (62, 63, 75, 74), (69, 70, 82, 81), (66, 67, 79, 78), (63, 64, 76, 75), (70, 71, 83, 82)])
me_cylinder.polygons.foreach_set('material_index', [0, 0, 0, 0, 0, 0, 0, 0, 0, 0, 0, 0, 0, 0, 0, 0, 0, 0, 0, 0, 0, 0, 0, 0, 0, 0, 0, 0, 0, 0, 0, 0, 0, 0, 0, 0, 0, 0, 0, 0, 0, 0, 0, 0, 0, 0, 0, 0, 0, 0, 0, 0, 0, 0, 0, 0, 0, 0, 0, 0, 0, 0, 1, 0, 0, 0, 0, 0, 0, 0, 0, 0, 0, 0])
_uv = me_cylinder.uv_layers.new(name='UVMap')
_uv.uv.foreach_set('vector', [1.0, 0.5, 1.0, 1.0, 0.9167, 1.0, 0.9167, 0.5, 0.9167, 0.5, 0.9167, 1.0, 0.8333, 1.0, 0.8333, 0.5, 0.8333, 0.5, 0.8333, 1.0, 0.75, 1.0, 0.75, 0.5, 0.75, 0.5, 0.75, 1.0, 0.6667, 1.0, 0.6667, 0.5, 0.6667, 0.5, 0.6667, 1.0, 0.5833, 1.0, 0.5833, 0.5, 0.5833, 0.5, 0.5833, 1.0, 0.5, 1.0, 0.5, 0.5, 0.5, 0.5, 0.5, 1.0, 0.4167, 1.0, 0.4167, 0.5, 0.4167, 0.5, 0.4167, 1.0, 0.3333, 1.0, 0.3333, 0.5, 0.3333, 0.5, 0.3333, 1.0, 0.25, 1.0, 0.25, 0.5, 0.25, 0.5, 0.25, 1.0, 0.1667, 1.0, 0.1667, 0.5, 0.37, 0.4578, 0.25, 0.49, 0.13, 0.4578, 0.04215, 0.37, 0.01, 0.25, 0.04215, 0.13, 0.13, 0.04215, 0.25, 0.01, 0.37, 0.04215, 0.4578, 0.13, 0.49, 0.25, 0.4578, 0.37, 0.1667, 0.5, 0.1667, 1.0, 0.08333, 1.0, 0.08333, 0.5, 0.08333, 0.5, 0.08333, 1.0, 7.451e-08, 1.0, 7.451e-08, 0.5, 0.6667, 0.5, 0.5833, 0.5, 0.5833, 0.5, 0.6667, 0.5, 0.6667, 0.5, 0.5833, 0.5, 0.5833, 0.5, 0.6667, 0.5, 0.75, 0.5, 0.6667, 0.5, 0.6667, 0.5, 0.75, 0.5, 0.08333, 0.5, 7.451e-08, 0.5, 7.451e-08, 0.5, 0.08333, 0.5, 1.0, 0.5, 0.9167, 0.5, 0.9167, 0.5, 1.0, 0.5, 0.8333, 0.5, 0.75, 0.5, 0.75, 0.5, 0.8333, 0.5, 0.1667, 0.5, 0.08333, 0.5, 0.08333, 0.5, 0.1667, 0.5, 0.9167, 0.5, 0.8333, 0.5, 0.8333, 0.5, 0.9167, 0.5, 0.25, 0.5, 0.1667, 0.5, 0.1667, 0.5, 0.25, 0.5, 0.3333, 0.5, 0.25, 0.5, 0.25, 0.5, 0.3333, 0.5, 0.4167, 0.5, 0.3333, 0.5, 0.3333, 0.5, 0.4167, 0.5, 0.5, 0.5, 0.4167, 0.5, 0.4167, 0.5, 0.5, 0.5, 0.5833, 0.5, 0.5, 0.5, 0.5, 0.5, 0.5833, 0.5, 0.6484, 0.07408, 0.5741, 0.1484, 0.5741, 0.1484, 0.6484, 0.07408, 0.08333, 0.5, 7.451e-08, 0.5, 7.451e-08, 0.5, 0.08333, 0.5, 0.9167, 0.5, 0.8333, 0.5, 0.8333, 0.5, 0.9167, 0.5, 0.3333, 0.5, 0.25, 0.5, 0.25, 0.5, 0.3333, 0.5, 0.5833, 0.5, 0.5, 0.5, 0.5, 0.5, 0.5833, 0.5, 0.8333, 0.5, 0.75, 0.5, 0.75, 0.5, 0.8333, 0.5, 0.25, 0.5, 0.1667, 0.5, 0.1667, 0.5, 0.25, 0.5, 0.5, 0.5, 0.4167, 0.5, 0.4167, 0.5, 0.5, 0.5, 0.75, 0.5, 0.6667, 0.5, 0.6667, 0.5, 0.75, 0.5, 0.1667, 0.5, 0.08333, 0.5, 0.08333, 0.5, 0.1667, 0.5, 1.0, 0.5, 0.9167, 0.5, 0.9167, 0.5, 1.0, 0.5, 0.4167, 0.5, 0.3333, 0.5, 0.3333, 0.5, 0.4167, 0.5, 0.8516, 0.4259, 0.75, 0.4531, 0.75, 0.49, 0.87, 0.4578, 0.9259, 0.3516, 0.8516, 0.4259, 0.87, 0.4578, 0.9578, 0.37, 0.9531, 0.25, 0.9259, 0.3516, 0.9578, 0.37, 0.99, 0.25, 0.9259, 0.1484, 0.9531, 0.25, 0.99, 0.25, 0.9578, 0.13, 0.8516, 0.07408, 0.9259, 0.1484, 0.9578, 0.13, 0.87, 0.04215, 0.75, 0.04686, 0.8516, 0.07408, 0.87, 0.04215, 0.75, 0.01, 0.6484, 0.07408, 0.75, 0.04686, 0.75, 0.01, 0.63, 0.04215, 0.5741, 0.1484, 0.6484, 0.07408, 0.63, 0.04215, 0.5422, 0.13, 0.5469, 0.25, 0.5741, 0.1484, 0.5422, 0.13, 0.51, 0.25, 0.5741, 0.3516, 0.5469, 0.25, 0.51, 0.25, 0.5422, 0.37, 0.6484, 0.4259, 0.5741, 0.3516, 0.5422, 0.37, 0.63, 0.4578, 0.75, 0.4531, 0.6484, 0.4259, 0.63, 0.4578, 0.75, 0.49, 0.75, 0.4531, 0.8516, 0.4259, 0.8516, 0.4259, 0.75, 0.4531, 0.9259, 0.1484, 0.8516, 0.07408, 0.8516, 0.07408, 0.9259, 0.1484, 0.6484, 0.4259, 0.75, 0.4531, 0.75, 0.4531, 0.6484, 0.4259, 0.8516, 0.4259, 0.9259, 0.3516, 0.9259, 0.3516, 0.8516, 0.4259, 0.5741, 0.1484, 0.5469, 0.25, 0.5469, 0.25, 0.5741, 0.1484, 0.8516, 0.07408, 0.75, 0.04686, 0.75, 0.04686, 0.8516, 0.07408, 0.9259, 0.3516, 0.9531, 0.25, 0.9531, 0.25, 0.9259, 0.3516, 0.5469, 0.25, 0.5741, 0.3516, 0.5741, 0.3516, 0.5469, 0.25, 0.75, 0.04686, 0.6484, 0.07408, 0.6484, 0.07408, 0.75, 0.04686, 0.9531, 0.25, 0.9259, 0.1484, 0.9259, 0.1484, 0.9531, 0.25, 0.5741, 0.3516, 0.6484, 0.4259, 0.6484, 0.4259, 0.5741, 0.3516, 0.75, 0.4531, 0.8516, 0.4259, 0.8516, 0.4259, 0.75, 0.4531, 0.75, 0.4531, 0.8516, 0.4259, 0.9259, 0.3516, 0.9531, 0.25, 0.9259, 0.1484, 0.8516, 0.07408, 0.75, 0.04686, 0.6484, 0.07408, 0.5741, 0.1484, 0.5469, 0.25, 0.5741, 0.3516, 0.6484, 0.4259, 0.6484, 0.07408, 0.5741, 0.1484, 0.5741, 0.1484, 0.6484, 0.07408, 0.9259, 0.1484, 0.8516, 0.07408, 0.8516, 0.07408, 0.9259, 0.1484, 0.6484, 0.4259, 0.75, 0.4531, 0.75, 0.4531, 0.6484, 0.4259, 0.8516, 0.4259, 0.9259, 0.3516, 0.9259, 0.3516, 0.8516, 0.4259, 0.5741, 0.1484, 0.5469, 0.25, 0.5469, 0.25, 0.5741, 0.1484, 0.8516, 0.07408, 0.75, 0.04686, 0.75, 0.04686, 0.8516, 0.07408, 0.9259, 0.3516, 0.9531, 0.25, 0.9531, 0.25, 0.9259, 0.3516, 0.5469, 0.25, 0.5741, 0.3516, 0.5741, 0.3516, 0.5469, 0.25, 0.75, 0.04686, 0.6484, 0.07408, 0.6484, 0.07408, 0.75, 0.04686, 0.9531, 0.25, 0.9259, 0.1484, 0.9259, 0.1484, 0.9531, 0.25, 0.5741, 0.3516, 0.6484, 0.4259, 0.6484, 0.4259, 0.5741, 0.3516])
me_cylinder.materials.append(mat_gray)
me_cylinder.materials.append(mat_yellow)
me_cylinder.use_remesh_fix_poles = True
me_cylinder.use_remesh_preserve_attributes = False
me_cylinder.use_mirror_vertex_groups = False
me_cylinder.update()
me_cube_016 = bpy.data.meshes.new('Cube.016')
me_cube_016.from_pydata([(1.0, 1.0, 1.0), (1.0, 1.0, -1.0), (1.0, -1.0, 1.0), (1.0, -1.0, -1.0), (-1.0, 1.0, 1.0), (-1.0, 1.0, -1.0), (-1.0, -1.0, 1.0), (-1.0, -1.0, -1.0), (-1.0, 1.0, -2.017), (-1.0, -1.0, -2.017), (1.0, 1.0, -2.017), (1.0, -1.0, -2.017), (1.0, -1.0, 2.475), (-1.0, -1.0, 2.475), (1.0, 1.0, 2.475), (-1.0, 1.0, 2.475), (5.917, 1.0, 1.0), (5.917, -1.0, 1.0), (5.917, 1.0, 2.475), (5.917, -1.0, 2.475), (6.124, -1.0, -1.0), (6.124, 1.0, -1.0), (6.124, -1.0, -2.017), (6.124, 1.0, -2.017), (7.415, -1.0, -1.0), (7.415, 1.0, -1.0), (7.415, -1.0, -2.017), (7.415, 1.0, -2.017), (6.124, -1.0, 2.477), (6.124, 1.0, 2.477), (7.415, -1.0, 2.477), (7.415, 1.0, 2.477), (6.124, 1.0, 1.003), (6.146, -1.0, 1.0), (7.415, 1.0, 1.003), (7.415, -1.0, 1.003)], [], [(6, 2, 12, 13), (3, 2, 6, 7), (7, 6, 4, 5), (7, 5, 8, 9), (1, 0, 2, 3), (5, 4, 0, 1), (8, 10, 11, 9), (11, 10, 23, 22), (5, 1, 10, 8), (3, 7, 9, 11), (14, 15, 13, 12), (4, 6, 13, 15), (12, 2, 17, 19), (0, 4, 15, 14), (17, 16, 32, 33), (2, 0, 16, 17), (0, 14, 18, 16), (14, 12, 19, 18), (23, 21, 25, 27), (1, 3, 20, 21), (3, 11, 22, 20), (10, 1, 21, 23), (25, 24, 26, 27), (22, 23, 27, 26), (20, 22, 26, 24), (34, 32, 29, 31), (29, 28, 30, 31), (35, 34, 31, 30), (33, 35, 30, 28), (16, 18, 29, 32), (18, 19, 28, 29), (19, 17, 33, 28), (21, 20, 33, 32), (20, 24, 35, 33), (24, 25, 34, 35), (25, 21, 32, 34)])
_uv = me_cube_016.uv_layers.new(name='UVMap')
_uv.uv.foreach_set('vector', [0.625, 1.0, 0.625, 0.75, 0.625, 0.75, 0.625, 1.0, 0.375, 0.75, 0.625, 0.75, 0.625, 1.0, 0.375, 1.0, 0.375, 0.0, 0.625, 0.0, 0.625, 0.25, 0.375, 0.25, 0.375, 0.0, 0.375, 0.25, 0.375, 0.25, 0.375, 0.0, 0.375, 0.5, 0.625, 0.5, 0.625, 0.75, 0.375, 0.75, 0.375, 0.25, 0.625, 0.25, 0.625, 0.5, 0.375, 0.5, 0.125, 0.5, 0.375, 0.5, 0.375, 0.75, 0.125, 0.75, 0.375, 0.75, 0.375, 0.5, 0.375, 0.5, 0.375, 0.75, 0.375, 0.25, 0.375, 0.5, 0.375, 0.5, 0.375, 0.25, 0.375, 0.75, 0.375, 1.0, 0.375, 1.0, 0.375, 0.75, 0.625, 0.5, 0.875, 0.5, 0.875, 0.75, 0.625, 0.75, 0.625, 0.25, 0.625, 0.0, 0.625, 0.0, 0.625, 0.25, 0.625, 0.75, 0.625, 0.75, 0.625, 0.75, 0.625, 0.75, 0.625, 0.5, 0.625, 0.25, 0.625, 0.25, 0.625, 0.5, 0.625, 0.75, 0.625, 0.5, 0.625, 0.5, 0.625, 0.75, 0.625, 0.75, 0.625, 0.5, 0.625, 0.5, 0.625, 0.75, 0.625, 0.5, 0.625, 0.5, 0.625, 0.5, 0.625, 0.5, 0.625, 0.5, 0.625, 0.75, 0.625, 0.75, 0.625, 0.5, 0.375, 0.5, 0.375, 0.5, 0.375, 0.5, 0.375, 0.5, 0.375, 0.5, 0.375, 0.75, 0.375, 0.75, 0.375, 0.5, 0.375, 0.75, 0.375, 0.75, 0.375, 0.75, 0.375, 0.75, 0.375, 0.5, 0.375, 0.5, 0.375, 0.5, 0.375, 0.5, 0.375, 0.5, 0.375, 0.75, 0.375, 0.75, 0.375, 0.5, 0.375, 0.75, 0.375, 0.5, 0.375, 0.5, 0.375, 0.75, 0.375, 0.75, 0.375, 0.75, 0.375, 0.75, 0.375, 0.75, 0.375, 0.5, 0.375, 0.5, 0.375, 0.5, 0.375, 0.5, 0.375, 0.5, 0.375, 0.75, 0.375, 0.75, 0.375, 0.5, 0.375, 0.75, 0.375, 0.5, 0.375, 0.5, 0.375, 0.75, 0.375, 0.75, 0.375, 0.75, 0.375, 0.75, 0.375, 0.75, 0.625, 0.5, 0.625, 0.5, 0.625, 0.5, 0.625, 0.5, 0.625, 0.5, 0.625, 0.75, 0.625, 0.75, 0.625, 0.5, 0.625, 0.75, 0.625, 0.75, 0.625, 0.75, 0.625, 0.75, 0.375, 0.5, 0.375, 0.75, 0.375, 0.75, 0.375, 0.5, 0.375, 0.75, 0.375, 0.75, 0.375, 0.75, 0.375, 0.75, 0.375, 0.75, 0.375, 0.5, 0.375, 0.5, 0.375, 0.75, 0.375, 0.5, 0.375, 0.5, 0.375, 0.5, 0.375, 0.5])
me_cube_016.materials.append(mat_skin_2)
me_cube_016.use_remesh_preserve_volume = False
me_cube_016.use_remesh_preserve_attributes = False
me_cube_016.use_mirror_vertex_groups = False
me_cube_016.update()
me_cube_017 = bpy.data.meshes.new('Cube.017')
me_cube_017.from_pydata([(1.0, 1.0, 1.0), (1.0, 1.0, -1.0), (1.0, -1.0, 1.0), (1.0, -1.0, -1.0), (-1.0, 1.0, 1.0), (-1.0, 1.0, -1.0), (-1.0, -1.0, 1.0), (-1.0, -1.0, -1.0)], [], [(0, 4, 6, 2), (3, 2, 6, 7), (7, 6, 4, 5), (5, 1, 3, 7), (1, 0, 2, 3), (5, 4, 0, 1)])
_uv = me_cube_017.uv_layers.new(name='UVMap')
_uv.uv.foreach_set('vector', [0.625, 0.5, 0.875, 0.5, 0.875, 0.75, 0.625, 0.75, 0.375, 0.75, 0.625, 0.75, 0.625, 1.0, 0.375, 1.0, 0.375, 0.0, 0.625, 0.0, 0.625, 0.25, 0.375, 0.25, 0.125, 0.5, 0.375, 0.5, 0.375, 0.75, 0.125, 0.75, 0.375, 0.5, 0.625, 0.5, 0.625, 0.75, 0.375, 0.75, 0.375, 0.25, 0.625, 0.25, 0.625, 0.5, 0.375, 0.5])
me_cube_017.materials.append(mat_blue)
me_cube_017.use_remesh_preserve_volume = False
me_cube_017.use_remesh_preserve_attributes = False
me_cube_017.use_mirror_vertex_groups = False
me_cube_017.update()
me_cube_018 = bpy.data.meshes.new('Cube.018')
me_cube_018.from_pydata([(1.0, 1.0, 1.0), (1.0, 1.0, -1.0), (1.0, -1.0, 1.0), (1.0, -1.0, -1.0), (-1.0, 1.0, 1.0), (-1.0, 1.0, -1.0), (-1.0, -1.0, 1.0), (-1.0, -1.0, -1.0)], [], [(0, 4, 6, 2), (3, 2, 6, 7), (7, 6, 4, 5), (5, 1, 3, 7), (1, 0, 2, 3), (5, 4, 0, 1)])
_uv = me_cube_018.uv_layers.new(name='UVMap')
_uv.uv.foreach_set('vector', [0.625, 0.5, 0.875, 0.5, 0.875, 0.75, 0.625, 0.75, 0.375, 0.75, 0.625, 0.75, 0.625, 1.0, 0.375, 1.0, 0.375, 0.0, 0.625, 0.0, 0.625, 0.25, 0.375, 0.25, 0.125, 0.5, 0.375, 0.5, 0.375, 0.75, 0.125, 0.75, 0.375, 0.5, 0.625, 0.5, 0.625, 0.75, 0.375, 0.75, 0.375, 0.25, 0.625, 0.25, 0.625, 0.5, 0.375, 0.5])
me_cube_018.materials.append(mat_pupil)
me_cube_018.use_remesh_preserve_volume = False
me_cube_018.use_remesh_preserve_attributes = False
me_cube_018.use_mirror_vertex_groups = False
me_cube_018.update()
me_cube_019 = bpy.data.meshes.new('Cube.019')
me_cube_019.from_pydata([(1.0, 1.0, 1.0), (1.0, 1.0, -1.0), (1.0, -1.0, 1.0), (1.0, -1.0, -1.0), (-1.0, 1.0, 1.0), (-1.0, 1.0, -1.0), (-1.0, -1.0, 1.0), (-1.0, -1.0, -1.0)], [], [(0, 4, 6, 2), (3, 2, 6, 7), (7, 6, 4, 5), (5, 1, 3, 7), (1, 0, 2, 3), (5, 4, 0, 1)])
_uv = me_cube_019.uv_layers.new(name='UVMap')
_uv.uv.foreach_set('vector', [0.625, 0.5, 0.875, 0.5, 0.875, 0.75, 0.625, 0.75, 0.375, 0.75, 0.625, 0.75, 0.625, 1.0, 0.375, 1.0, 0.375, 0.0, 0.625, 0.0, 0.625, 0.25, 0.375, 0.25, 0.125, 0.5, 0.375, 0.5, 0.375, 0.75, 0.125, 0.75, 0.375, 0.5, 0.625, 0.5, 0.625, 0.75, 0.375, 0.75, 0.375, 0.25, 0.625, 0.25, 0.625, 0.5, 0.375, 0.5])
me_cube_019.materials.append(mat_pupil)
me_cube_019.use_remesh_preserve_volume = False
me_cube_019.use_remesh_preserve_attributes = False
me_cube_019.use_mirror_vertex_groups = False
me_cube_019.update()

# ---- objects
ob_cube = bpy.data.objects.new('Cube', me_cube)
ob_light = bpy.data.objects.new('Light', light_light)
ob_camera = bpy.data.objects.new('Camera', cam_camera)
ob_cube_001 = bpy.data.objects.new('Cube.001', me_cube_001)
ob_cube_002 = bpy.data.objects.new('Cube.002', me_cube_002)
ob_cube_003 = bpy.data.objects.new('Cube.003', me_cube_003)
ob_cube_004 = bpy.data.objects.new('Cube.004', me_cube_004)
ob_cube_005 = bpy.data.objects.new('Cube.005', me_cube_005)
ob_cube_006 = bpy.data.objects.new('Cube.006', me_cube_006)
ob_cube_007 = bpy.data.objects.new('Cube.007', me_cube_007)
ob_cube_008 = bpy.data.objects.new('Cube.008', me_cube_008)
ob_cube_009 = bpy.data.objects.new('Cube.009', me_cube_009)
ob_cube_010 = bpy.data.objects.new('Cube.010', me_cube_010)
ob_cube_011 = bpy.data.objects.new('Cube.011', me_cube_011)
ob_cube_012 = bpy.data.objects.new('Cube.012', me_cube_012)
ob_cube_013 = bpy.data.objects.new('Cube.013', me_cube_013)
ob_cube_014 = bpy.data.objects.new('Cube.014', me_cube_014)
ob_cube_015 = bpy.data.objects.new('Cube.015', me_cube_015)
ob_cylinder = bpy.data.objects.new('Cylinder', me_cylinder)
ob_cube_016 = bpy.data.objects.new('Cube.016', me_cube_016)
ob_cube_017 = bpy.data.objects.new('Cube.017', me_cube_017)
ob_cube_018 = bpy.data.objects.new('Cube.018', me_cube_018)
ob_cube_019 = bpy.data.objects.new('Cube.019', me_cube_019)

# ---- transforms, parenting, visibility, modifiers, constraints
ob_cube.location = (-0.02453, -0.3464, 0.7466)
ob_cube.scale = (0.4449, 0.09221, 0.5958)
ob_cube.lock_rotations_4d = False
ob_cube.empty_display_type = 'ARROWS'
ob_cube.lineart.crease_threshold = 0.0
ob_light.location = (4.076, 1.005, 5.904)
ob_light.rotation_euler = (0.6503, 0.05522, 1.866)
ob_light.lock_rotations_4d = False
ob_light.empty_display_type = 'ARROWS'
ob_light.color = (0.0, 0.0, 0.0, 0.0)
ob_light.lineart.crease_threshold = 0.0
ob_camera.location = (7.359, -6.926, 4.958)
ob_camera.rotation_euler = (1.109, 0.0, 0.8149)
ob_camera.lock_rotations_4d = False
ob_camera.empty_display_type = 'ARROWS'
ob_camera.color = (0.0, 0.0, 0.0, 0.0)
ob_camera.display_type = 'WIRE'
ob_camera.lineart.crease_threshold = 0.0
ob_cube_001.location = (0.0, 0.0, 0.0)
ob_cube_001.scale = (1.0, 0.2407, 1.0)
ob_cube_001.lock_rotations_4d = False
ob_cube_001.empty_display_type = 'ARROWS'
ob_cube_001.lineart.crease_threshold = 0.0
ob_cube_002.location = (1.155, -0.0181, -0.1748)
ob_cube_002.scale = (0.1384, 0.2407, 1.0)
ob_cube_002.lock_rotations_4d = False
ob_cube_002.empty_display_type = 'ARROWS'
ob_cube_002.lineart.crease_threshold = 0.0
ob_cube_003.location = (-1.158, -0.001595, -0.1748)
ob_cube_003.scale = (0.1384, 0.2407, 1.0)
ob_cube_003.lock_rotations_4d = False
ob_cube_003.empty_display_type = 'ARROWS'
ob_cube_003.lineart.crease_threshold = 0.0
ob_cube_004.location = (0.512, 0.08483, -2.004)
ob_cube_004.scale = (-0.2412, 0.1342, 1.0)
ob_cube_004.lock_rotations_4d = False
ob_cube_004.empty_display_type = 'ARROWS'
ob_cube_004.lineart.crease_threshold = 0.0
ob_cube_005.location = (-0.5911, 0.07353, -2.004)
ob_cube_005.scale = (-0.2412, 0.155, 1.0)
ob_cube_005.lock_rotations_4d = False
ob_cube_005.empty_display_type = 'ARROWS'
ob_cube_005.lineart.crease_threshold = 0.0
ob_cube_006.location = (0.5036, -0.02598, -3.169)
ob_cube_006.scale = (-0.2287, 0.2302, -0.1566)
ob_cube_006.lock_rotations_4d = False
ob_cube_006.empty_display_type = 'ARROWS'
ob_cube_006.lineart.crease_threshold = 0.0
ob_cube_007.location = (-0.6091, 0.003001, -3.19)
ob_cube_007.scale = (-0.2287, 0.2302, -0.1566)
ob_cube_007.lock_rotations_4d = False
ob_cube_007.empty_display_type = 'ARROWS'
ob_cube_007.lineart.crease_threshold = 0.0
ob_cube_008.location = (1.214, -0.09362, -1.3)
ob_cube_008.scale = (-0.08585, 0.2302, -0.1126)
ob_cube_008.lock_rotations_4d = False
ob_cube_008.empty_display_type = 'ARROWS'
ob_cube_008.lineart.crease_threshold = 0.0
ob_cube_009.location = (-1.212, -0.07897, -1.3)
ob_cube_009.scale = (-0.08585, 0.2302, -0.1126)
ob_cube_009.lock_rotations_4d = False
ob_cube_009.empty_display_type = 'ARROWS'
ob_cube_009.lineart.crease_threshold = 0.0
ob_cube_010.location = (-0.03831, -0.491, 0.7591)
ob_cube_010.scale = (-0.08585, 0.04416, -0.1608)
ob_cube_010.lock_rotations_4d = False
ob_cube_010.empty_display_type = 'ARROWS'
ob_cube_010.lineart.crease_threshold = 0.0
ob_cube_011.location = (0.191, -0.4737, 1.068)
ob_cube_011.scale = (-0.08585, 0.04416, -0.0896)
ob_cube_011.lock_rotations_4d = False
ob_cube_011.empty_display_type = 'ARROWS'
ob_cube_011.lineart.crease_threshold = 0.0
ob_cube_012.location = (-0.2627, -0.4737, 1.068)
ob_cube_012.scale = (-0.08585, 0.04416, -0.09308)
ob_cube_012.lock_rotations_4d = False
ob_cube_012.empty_display_type = 'ARROWS'
ob_cube_012.lineart.crease_threshold = 0.0
ob_cube_013.location = (-0.01724, -0.2261, 1.221)
ob_cube_013.scale = (0.5218, 0.08149, -0.1422)
ob_cube_013.lock_rotations_4d = False
ob_cube_013.empty_display_type = 'ARROWS'
ob_cube_013.lineart.crease_threshold = 0.0
ob_cube_014.location = (0.3784, -0.365, 1.131)
ob_cube_014.scale = (-0.08585, 0.01713, -0.0896)
ob_cube_014.lock_rotations_4d = False
ob_cube_014.empty_display_type = 'ARROWS'
ob_cube_014.lineart.crease_threshold = 0.0
ob_cube_015.location = (-0.4292, -0.3699, 1.125)
ob_cube_015.scale = (-0.08585, 0.01713, -0.0896)
ob_cube_015.lock_rotations_4d = False
ob_cube_015.empty_display_type = 'ARROWS'
ob_cube_015.lineart.crease_threshold = 0.0
ob_cylinder.location = (-1.05, -0.2546, -1.31)
ob_cylinder.rotation_euler = (1.571, -0.0, 0.0)
ob_cylinder.scale = (-0.08043, -0.07512, -0.1492)
ob_cylinder.lineart.crease_threshold = 0.0
ob_cube_016.location = (0.1581, -0.4828, 0.3942)
ob_cube_016.scale = (-0.05224, 0.04416, -0.06627)
ob_cube_016.lock_rotations_4d = False
ob_cube_016.empty_display_type = 'ARROWS'
ob_cube_016.lineart.crease_threshold = 0.0
ob_cube_017.location = (0.191, -0.4737, 1.068)
ob_cube_017.scale = (-0.08585, 0.04416, -0.0896)
ob_cube_017.lock_rotations_4d = False
ob_cube_017.empty_display_type = 'ARROWS'
ob_cube_017.lineart.crease_threshold = 0.0
ob_cube_018.location = (-0.2647, -0.5193, 1.072)
ob_cube_018.scale = (-0.02318, 0.01193, -0.0242)
ob_cube_018.lock_rotations_4d = False
ob_cube_018.empty_display_type = 'ARROWS'
ob_cube_018.lineart.crease_threshold = 0.0
ob_cube_019.location = (0.191, -0.5193, 1.072)
ob_cube_019.scale = (-0.02318, 0.01193, -0.0242)
ob_cube_019.lock_rotations_4d = False
ob_cube_019.empty_display_type = 'ARROWS'
ob_cube_019.lineart.crease_threshold = 0.0

# ---- collection membership
col_collection.objects.link(ob_cube)
col_collection.objects.link(ob_light)
col_collection.objects.link(ob_camera)
col_collection.objects.link(ob_cube_001)
col_collection.objects.link(ob_cube_002)
col_collection.objects.link(ob_cube_003)
col_collection.objects.link(ob_cube_004)
col_collection.objects.link(ob_cube_005)
col_collection.objects.link(ob_cube_006)
col_collection.objects.link(ob_cube_007)
col_collection.objects.link(ob_cube_008)
col_collection.objects.link(ob_cube_009)
col_collection.objects.link(ob_cube_010)
col_collection.objects.link(ob_cube_011)
col_collection.objects.link(ob_cube_012)
col_collection.objects.link(ob_cube_013)
col_collection.objects.link(ob_cube_014)
col_collection.objects.link(ob_cube_015)
col_collection.objects.link(ob_cylinder)
col_collection.objects.link(ob_cube_016)
col_collection.objects.link(ob_cube_017)
col_collection.objects.link(ob_cube_018)
col_collection.objects.link(ob_cube_019)

# ---- scene / render settings (as saved in the file)
scene.camera = ob_camera
scene.frame_start = 1; scene.frame_end = 250; scene.frame_set(1)
scene.render.engine = 'BLENDER_EEVEE_NEXT'
scene.cycles.use_denoising = False
scene.cycles.samples = 128
scene.cycles.sampling_pattern = 'TABULATED_SOBOL'
scene.cycles.use_adaptive_sampling = False
scene.cycles.use_light_tree = False
scene.view_settings.view_transform = 'Filmic'
bpy.context.view_layer.update()
